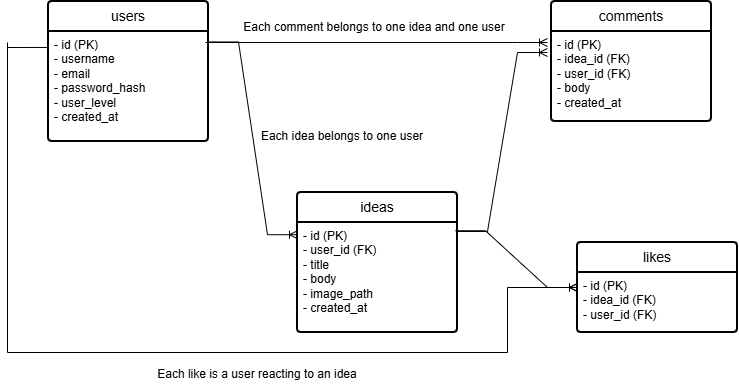

The diagram above was exported from draw.io. Its source (the exported page's mxGraphModel, read from the mxfile embedded in the PNG):
<mxGraphModel dx="1042" dy="658" grid="1" gridSize="10" guides="1" tooltips="1" connect="1" arrows="1" fold="1" page="1" pageScale="1" pageWidth="850" pageHeight="1100" math="0" shadow="0">
  <root>
    <mxCell id="0" />
    <mxCell id="1" parent="0" />
    <mxCell id="MC0c4AVTEhI0NM_J4PKt-12" parent="1" style="swimlane;childLayout=stackLayout;horizontal=1;startSize=30;horizontalStack=0;rounded=1;fontSize=14;fontStyle=0;strokeWidth=2;resizeParent=0;resizeLast=1;shadow=0;dashed=0;align=center;arcSize=4;whiteSpace=wrap;html=1;" value="users" vertex="1">
      <mxGeometry height="140" width="160" x="241" y="79" as="geometry" />
    </mxCell>
    <mxCell id="MC0c4AVTEhI0NM_J4PKt-13" parent="MC0c4AVTEhI0NM_J4PKt-12" style="align=left;strokeColor=none;fillColor=none;spacingLeft=4;spacingRight=4;fontSize=12;verticalAlign=top;resizable=0;rotatable=0;part=1;html=1;whiteSpace=wrap;" value="- id (PK)&lt;div&gt;- username&lt;/div&gt;&lt;div&gt;- email&lt;/div&gt;&lt;div&gt;- password_hash&lt;/div&gt;&lt;div&gt;- user_level&lt;/div&gt;&lt;div&gt;- created_at&lt;/div&gt;" vertex="1">
      <mxGeometry height="110" width="160" y="30" as="geometry" />
    </mxCell>
    <mxCell id="MC0c4AVTEhI0NM_J4PKt-14" parent="1" style="swimlane;childLayout=stackLayout;horizontal=1;startSize=30;horizontalStack=0;rounded=1;fontSize=14;fontStyle=0;strokeWidth=2;resizeParent=0;resizeLast=1;shadow=0;dashed=0;align=center;arcSize=4;whiteSpace=wrap;html=1;" value="ideas" vertex="1">
      <mxGeometry height="140" width="160" x="490" y="270" as="geometry" />
    </mxCell>
    <mxCell id="MC0c4AVTEhI0NM_J4PKt-15" parent="MC0c4AVTEhI0NM_J4PKt-14" style="align=left;strokeColor=none;fillColor=none;spacingLeft=4;spacingRight=4;fontSize=12;verticalAlign=top;resizable=0;rotatable=0;part=1;html=1;whiteSpace=wrap;" value="- id (PK)&lt;div&gt;- user_id (FK)&lt;/div&gt;&lt;div&gt;- title&lt;/div&gt;&lt;div&gt;- body&lt;/div&gt;&lt;div&gt;- image_path&lt;/div&gt;&lt;div&gt;- created_at&lt;/div&gt;" vertex="1">
      <mxGeometry height="110" width="160" y="30" as="geometry" />
    </mxCell>
    <mxCell id="MC0c4AVTEhI0NM_J4PKt-16" parent="1" style="swimlane;childLayout=stackLayout;horizontal=1;startSize=30;horizontalStack=0;rounded=1;fontSize=14;fontStyle=0;strokeWidth=2;resizeParent=0;resizeLast=1;shadow=0;dashed=0;align=center;arcSize=4;whiteSpace=wrap;html=1;" value="comments" vertex="1">
      <mxGeometry height="120" width="160" x="744" y="79" as="geometry" />
    </mxCell>
    <mxCell id="MC0c4AVTEhI0NM_J4PKt-17" parent="MC0c4AVTEhI0NM_J4PKt-16" style="align=left;strokeColor=none;fillColor=none;spacingLeft=4;spacingRight=4;fontSize=12;verticalAlign=top;resizable=0;rotatable=0;part=1;html=1;whiteSpace=wrap;" value="- id (PK)&lt;div&gt;- idea_id (FK)&lt;/div&gt;&lt;div&gt;- user_id (FK)&lt;/div&gt;&lt;div&gt;- body&lt;/div&gt;&lt;div&gt;- created_at&lt;/div&gt;" vertex="1">
      <mxGeometry height="90" width="160" y="30" as="geometry" />
    </mxCell>
    <mxCell id="MC0c4AVTEhI0NM_J4PKt-19" parent="1" style="swimlane;childLayout=stackLayout;horizontal=1;startSize=30;horizontalStack=0;rounded=1;fontSize=14;fontStyle=0;strokeWidth=2;resizeParent=0;resizeLast=1;shadow=0;dashed=0;align=center;arcSize=4;whiteSpace=wrap;html=1;" value="likes" vertex="1">
      <mxGeometry height="90" width="160" x="770" y="320" as="geometry" />
    </mxCell>
    <mxCell id="MC0c4AVTEhI0NM_J4PKt-20" parent="MC0c4AVTEhI0NM_J4PKt-19" style="align=left;strokeColor=none;fillColor=none;spacingLeft=4;spacingRight=4;fontSize=12;verticalAlign=top;resizable=0;rotatable=0;part=1;html=1;whiteSpace=wrap;" value="- id (PK)&lt;div&gt;- idea_id (FK)&lt;/div&gt;&lt;div&gt;- user_id (FK)&lt;/div&gt;" vertex="1">
      <mxGeometry height="60" width="160" y="30" as="geometry" />
    </mxCell>
    <mxCell id="MC0c4AVTEhI0NM_J4PKt-22" edge="1" parent="1" style="edgeStyle=entityRelationEdgeStyle;fontSize=12;html=1;endArrow=ERoneToMany;rounded=0;exitX=0.981;exitY=0.095;exitDx=0;exitDy=0;exitPerimeter=0;entryX=0;entryY=0.111;entryDx=0;entryDy=0;entryPerimeter=0;" target="MC0c4AVTEhI0NM_J4PKt-15" value="">
      <mxGeometry height="100" relative="1" width="100" as="geometry">
        <mxPoint x="401.00000000000006" y="119.45000000000005" as="sourcePoint" />
        <mxPoint x="493.04" y="123" as="targetPoint" />
      </mxGeometry>
    </mxCell>
    <mxCell id="MC0c4AVTEhI0NM_J4PKt-23" edge="1" parent="1" style="edgeStyle=entityRelationEdgeStyle;fontSize=12;html=1;endArrow=ERoneToMany;rounded=0;" value="">
      <mxGeometry height="100" relative="1" width="100" as="geometry">
        <mxPoint x="650" y="309" as="sourcePoint" />
        <mxPoint x="740" y="130" as="targetPoint" />
      </mxGeometry>
    </mxCell>
    <mxCell id="MC0c4AVTEhI0NM_J4PKt-24" edge="1" parent="1" style="edgeStyle=entityRelationEdgeStyle;fontSize=12;html=1;endArrow=ERoneToMany;rounded=0;exitX=0.981;exitY=0.095;exitDx=0;exitDy=0;exitPerimeter=0;" value="">
      <mxGeometry height="100" relative="1" width="100" as="geometry">
        <mxPoint x="397.96" y="120" as="sourcePoint" />
        <mxPoint x="740" y="120" as="targetPoint" />
      </mxGeometry>
    </mxCell>
    <mxCell id="MC0c4AVTEhI0NM_J4PKt-25" edge="1" parent="1" style="edgeStyle=entityRelationEdgeStyle;fontSize=12;html=1;endArrow=ERoneToMany;rounded=0;entryX=0;entryY=0.5;entryDx=0;entryDy=0;" target="MC0c4AVTEhI0NM_J4PKt-19" value="">
      <mxGeometry height="100" relative="1" width="100" as="geometry">
        <mxPoint x="647.96" y="308.22" as="sourcePoint" />
        <mxPoint x="620" y="421.77" as="targetPoint" />
      </mxGeometry>
    </mxCell>
    <mxCell id="MC0c4AVTEhI0NM_J4PKt-26" edge="1" parent="1" style="edgeStyle=elbowEdgeStyle;fontSize=12;html=1;endArrow=ERoneToMany;rounded=0;entryX=0;entryY=0.25;entryDx=0;entryDy=0;" target="MC0c4AVTEhI0NM_J4PKt-20" value="">
      <mxGeometry height="100" relative="1" width="100" as="geometry">
        <Array as="points">
          <mxPoint x="700" y="490" />
        </Array>
        <mxPoint x="200" y="430" as="sourcePoint" />
        <mxPoint x="770" y="420" as="targetPoint" />
      </mxGeometry>
    </mxCell>
    <mxCell id="MC0c4AVTEhI0NM_J4PKt-27" edge="1" parent="1" style="endArrow=none;html=1;rounded=0;" value="">
      <mxGeometry height="50" relative="1" width="50" as="geometry">
        <mxPoint x="200" y="430" as="sourcePoint" />
        <mxPoint x="200" y="120" as="targetPoint" />
      </mxGeometry>
    </mxCell>
    <mxCell id="MC0c4AVTEhI0NM_J4PKt-29" edge="1" parent="1" style="endArrow=none;html=1;rounded=0;entryX=0.001;entryY=0.145;entryDx=0;entryDy=0;entryPerimeter=0;" target="MC0c4AVTEhI0NM_J4PKt-13" value="">
      <mxGeometry height="50" relative="1" width="50" as="geometry">
        <mxPoint x="200" y="125" as="sourcePoint" />
        <mxPoint x="480" y="270" as="targetPoint" />
      </mxGeometry>
    </mxCell>
    <mxCell id="MC0c4AVTEhI0NM_J4PKt-32" parent="1" style="text;html=1;whiteSpace=wrap;strokeColor=none;fillColor=none;align=center;verticalAlign=middle;rounded=0;" value="Each idea belongs to one user" vertex="1">
      <mxGeometry height="30" width="170" x="450" y="199" as="geometry" />
    </mxCell>
    <mxCell id="MC0c4AVTEhI0NM_J4PKt-33" parent="1" style="text;html=1;whiteSpace=wrap;strokeColor=none;fillColor=none;align=center;verticalAlign=middle;rounded=0;" value="Each comment belongs to one idea and one user" vertex="1">
      <mxGeometry height="30" width="280" x="427" y="90" as="geometry" />
    </mxCell>
    <mxCell id="MC0c4AVTEhI0NM_J4PKt-34" parent="1" style="text;html=1;whiteSpace=wrap;strokeColor=none;fillColor=none;align=center;verticalAlign=middle;rounded=0;" value="Each like is a user reacting to an idea" vertex="1">
      <mxGeometry height="30" width="240" x="330" y="437" as="geometry" />
    </mxCell>
  </root>
</mxGraphModel>